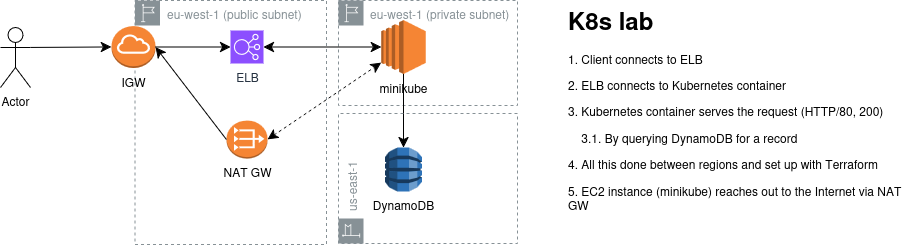

The diagram above was exported from draw.io. Its source (the exported page's mxGraphModel, read from the mxfile embedded in the PNG):
<mxGraphModel dx="1001" dy="1164" grid="0" gridSize="10" guides="1" tooltips="1" connect="1" arrows="1" fold="1" page="1" pageScale="1" pageWidth="1000" pageHeight="400" math="0" shadow="0">
  <root>
    <mxCell id="0" />
    <mxCell id="1" parent="0" />
    <mxCell id="ODNIWE-asfguKpytUvqN-1" value="eu-west-1 (private subnet)" style="sketch=0;outlineConnect=0;gradientColor=none;html=1;whiteSpace=wrap;fontSize=12;fontStyle=0;shape=mxgraph.aws4.group;grIcon=mxgraph.aws4.group_region;strokeColor=#879196;fillColor=none;verticalAlign=top;align=left;spacingLeft=30;fontColor=#879196;dashed=1;" vertex="1" parent="1">
      <mxGeometry x="387" y="79" width="179" height="105" as="geometry" />
    </mxCell>
    <mxCell id="aBk0e4fkvTpgOlKFJHKp-10" value="eu-west-1 (public subnet)" style="sketch=0;outlineConnect=0;gradientColor=none;html=1;whiteSpace=wrap;fontSize=12;fontStyle=0;shape=mxgraph.aws4.group;grIcon=mxgraph.aws4.group_region;strokeColor=#879196;fillColor=none;verticalAlign=top;align=left;spacingLeft=30;fontColor=#879196;dashed=1;" parent="1" vertex="1">
      <mxGeometry x="183.5" y="79" width="191.5" height="244" as="geometry" />
    </mxCell>
    <mxCell id="aBk0e4fkvTpgOlKFJHKp-7" value="" style="endArrow=classic;html=1;rounded=0;fontSize=12;startSize=8;endSize=8;curved=1;exitX=0.5;exitY=0.95;exitDx=0;exitDy=0;exitPerimeter=0;entryX=0.5;entryY=0;entryDx=0;entryDy=0;entryPerimeter=0;" parent="1" target="aBk0e4fkvTpgOlKFJHKp-6" edge="1">
      <mxGeometry width="50" height="50" relative="1" as="geometry">
        <mxPoint x="452" y="149.89999999999998" as="sourcePoint" />
        <mxPoint x="333" y="225" as="targetPoint" />
      </mxGeometry>
    </mxCell>
    <mxCell id="aBk0e4fkvTpgOlKFJHKp-1" value="Actor" style="shape=umlActor;verticalLabelPosition=bottom;verticalAlign=top;html=1;outlineConnect=0;" parent="1" vertex="1">
      <mxGeometry x="49" y="106" width="30" height="60" as="geometry" />
    </mxCell>
    <mxCell id="aBk0e4fkvTpgOlKFJHKp-2" value="ELB" style="sketch=0;points=[[0,0,0],[0.25,0,0],[0.5,0,0],[0.75,0,0],[1,0,0],[0,1,0],[0.25,1,0],[0.5,1,0],[0.75,1,0],[1,1,0],[0,0.25,0],[0,0.5,0],[0,0.75,0],[1,0.25,0],[1,0.5,0],[1,0.75,0]];outlineConnect=0;fontColor=#232F3E;fillColor=#8C4FFF;strokeColor=#ffffff;dashed=0;verticalLabelPosition=bottom;verticalAlign=top;align=center;html=1;fontSize=12;fontStyle=0;aspect=fixed;shape=mxgraph.aws4.resourceIcon;resIcon=mxgraph.aws4.elastic_load_balancing;" parent="1" vertex="1">
      <mxGeometry x="279" y="109" width="33" height="33" as="geometry" />
    </mxCell>
    <mxCell id="aBk0e4fkvTpgOlKFJHKp-3" value="" style="endArrow=classic;html=1;rounded=0;fontSize=12;startSize=8;endSize=8;curved=1;exitX=1;exitY=0.3333333333333333;exitDx=0;exitDy=0;exitPerimeter=0;entryX=0;entryY=0.5;entryDx=0;entryDy=0;entryPerimeter=0;" parent="1" source="aBk0e4fkvTpgOlKFJHKp-1" target="faw6b0mYo4fymj4pTFK4-1" edge="1">
      <mxGeometry width="50" height="50" relative="1" as="geometry">
        <mxPoint x="109" y="126" as="sourcePoint" />
        <mxPoint x="130" y="127" as="targetPoint" />
      </mxGeometry>
    </mxCell>
    <mxCell id="aBk0e4fkvTpgOlKFJHKp-4" value="" style="endArrow=classic;startArrow=classic;html=1;rounded=0;fontSize=12;startSize=8;endSize=8;curved=1;exitX=1;exitY=0.5;exitDx=0;exitDy=0;exitPerimeter=0;entryX=0;entryY=0.5;entryDx=0;entryDy=0;entryPerimeter=0;" parent="1" source="aBk0e4fkvTpgOlKFJHKp-2" edge="1" target="R3kzgWhnijGcorkh3ly7-1">
      <mxGeometry width="50" height="50" relative="1" as="geometry">
        <mxPoint x="287" y="187" as="sourcePoint" />
        <mxPoint x="320" y="126.5" as="targetPoint" />
      </mxGeometry>
    </mxCell>
    <mxCell id="aBk0e4fkvTpgOlKFJHKp-6" value="DynamoDB" style="outlineConnect=0;dashed=0;verticalLabelPosition=bottom;verticalAlign=top;align=center;html=1;shape=mxgraph.aws3.dynamo_db;fillColor=#2E73B8;gradientColor=none;" parent="1" vertex="1">
      <mxGeometry x="433.5" y="226" width="37" height="44" as="geometry" />
    </mxCell>
    <mxCell id="aBk0e4fkvTpgOlKFJHKp-8" value="&lt;h1 style=&quot;margin-top: 0px;&quot;&gt;K8s lab&lt;br&gt;&lt;/h1&gt;&lt;p&gt;1. Client connects to ELB&lt;/p&gt;&lt;p&gt;2. ELB connects to Kubernetes container&lt;/p&gt;&lt;p&gt;3. Kubernetes container serves the request (HTTP/80, 200)&lt;/p&gt;&lt;p&gt;&amp;nbsp;&amp;nbsp;&amp;nbsp; 3.1. By querying DynamoDB for a record&lt;/p&gt;&lt;p&gt;4. All this done between regions and set up with Terraform&lt;/p&gt;&lt;p&gt;5. EC2 instance (minikube) reaches out to the Internet via NAT GW&lt;br&gt;&lt;/p&gt;" style="text;html=1;whiteSpace=wrap;overflow=hidden;rounded=0;" parent="1" vertex="1">
      <mxGeometry x="615" y="79" width="341" height="227" as="geometry" />
    </mxCell>
    <mxCell id="aBk0e4fkvTpgOlKFJHKp-9" value="us-east-1" style="sketch=0;outlineConnect=0;gradientColor=none;html=1;whiteSpace=wrap;fontSize=12;fontStyle=0;shape=mxgraph.aws4.group;grIcon=mxgraph.aws4.group_region;strokeColor=#879196;fillColor=none;verticalAlign=top;align=left;spacingLeft=30;fontColor=#879196;dashed=1;rotation=-90;" parent="1" vertex="1">
      <mxGeometry x="411.5" y="167.5" width="130" height="179" as="geometry" />
    </mxCell>
    <mxCell id="R3kzgWhnijGcorkh3ly7-1" value="minikube" style="outlineConnect=0;dashed=0;verticalLabelPosition=bottom;verticalAlign=top;align=center;html=1;shape=mxgraph.aws3.ec2;fillColor=#F58534;gradientColor=none;" parent="1" vertex="1">
      <mxGeometry x="429.75" y="98.5" width="44.5" height="54" as="geometry" />
    </mxCell>
    <mxCell id="faw6b0mYo4fymj4pTFK4-1" value="IGW" style="outlineConnect=0;dashed=0;verticalLabelPosition=bottom;verticalAlign=top;align=center;html=1;shape=mxgraph.aws3.internet_gateway;fillColor=#F58534;gradientColor=none;" parent="1" vertex="1">
      <mxGeometry x="160" y="104.5" width="44" height="42" as="geometry" />
    </mxCell>
    <mxCell id="faw6b0mYo4fymj4pTFK4-3" value="" style="endArrow=classic;html=1;rounded=0;fontSize=12;startSize=8;endSize=8;curved=1;exitX=1;exitY=0.5;exitDx=0;exitDy=0;exitPerimeter=0;entryX=0;entryY=0.5;entryDx=0;entryDy=0;entryPerimeter=0;" parent="1" source="faw6b0mYo4fymj4pTFK4-1" target="aBk0e4fkvTpgOlKFJHKp-2" edge="1">
      <mxGeometry width="50" height="50" relative="1" as="geometry">
        <mxPoint x="150" y="299" as="sourcePoint" />
        <mxPoint x="200" y="249" as="targetPoint" />
      </mxGeometry>
    </mxCell>
    <mxCell id="ODNIWE-asfguKpytUvqN-3" value="NAT GW" style="outlineConnect=0;dashed=0;verticalLabelPosition=bottom;verticalAlign=top;align=center;html=1;shape=mxgraph.aws3.vpc_nat_gateway;fillColor=#F58534;gradientColor=none;" vertex="1" parent="1">
      <mxGeometry x="275" y="199" width="41" height="38" as="geometry" />
    </mxCell>
    <mxCell id="ODNIWE-asfguKpytUvqN-4" value="" style="endArrow=classic;dashed=1;html=1;rounded=0;fontSize=12;startSize=8;endSize=8;curved=1;entryX=0;entryY=0.79;entryDx=0;entryDy=0;entryPerimeter=0;exitX=1;exitY=0.5;exitDx=0;exitDy=0;exitPerimeter=0;startArrow=classic;startFill=1;endFill=1;" edge="1" parent="1" source="ODNIWE-asfguKpytUvqN-3" target="R3kzgWhnijGcorkh3ly7-1">
      <mxGeometry width="50" height="50" relative="1" as="geometry">
        <mxPoint x="318" y="410" as="sourcePoint" />
        <mxPoint x="368" y="360" as="targetPoint" />
      </mxGeometry>
    </mxCell>
    <mxCell id="ODNIWE-asfguKpytUvqN-5" style="edgeStyle=none;curved=1;rounded=0;orthogonalLoop=1;jettySize=auto;html=1;exitX=0;exitY=0.5;exitDx=0;exitDy=0;exitPerimeter=0;entryX=1;entryY=0.5;entryDx=0;entryDy=0;entryPerimeter=0;fontSize=12;startSize=8;endSize=8;" edge="1" parent="1" source="ODNIWE-asfguKpytUvqN-3" target="faw6b0mYo4fymj4pTFK4-1">
      <mxGeometry relative="1" as="geometry" />
    </mxCell>
  </root>
</mxGraphModel>